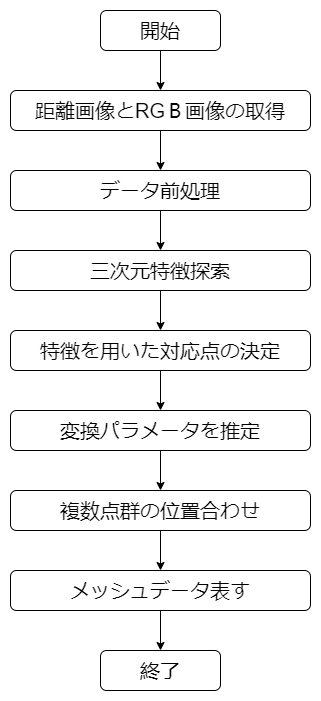

The diagram above was exported from draw.io. Its source (the exported page's mxGraphModel, read from the mxfile embedded in the PNG):
<mxGraphModel dx="1422" dy="772" grid="1" gridSize="10" guides="1" tooltips="1" connect="1" arrows="1" fold="1" page="1" pageScale="1" pageWidth="850" pageHeight="1100" math="0" shadow="0">
  <root>
    <mxCell id="0" />
    <mxCell id="1" parent="0" />
    <mxCell id="-q4TUOhlEpJUL9HymAGf-3" value="" style="edgeStyle=orthogonalEdgeStyle;rounded=0;orthogonalLoop=1;jettySize=auto;html=1;fontSize=20;" parent="1" source="-q4TUOhlEpJUL9HymAGf-1" target="-q4TUOhlEpJUL9HymAGf-2" edge="1">
      <mxGeometry relative="1" as="geometry" />
    </mxCell>
    <mxCell id="-q4TUOhlEpJUL9HymAGf-1" value="&lt;font style=&quot;font-size: 20px;&quot;&gt;開始&lt;/font&gt;" style="rounded=1;whiteSpace=wrap;html=1;" parent="1" vertex="1">
      <mxGeometry x="360" y="160" width="120" height="40" as="geometry" />
    </mxCell>
    <mxCell id="-q4TUOhlEpJUL9HymAGf-8" value="" style="edgeStyle=orthogonalEdgeStyle;rounded=0;orthogonalLoop=1;jettySize=auto;html=1;fontSize=20;" parent="1" source="-q4TUOhlEpJUL9HymAGf-2" target="-q4TUOhlEpJUL9HymAGf-7" edge="1">
      <mxGeometry relative="1" as="geometry" />
    </mxCell>
    <mxCell id="-q4TUOhlEpJUL9HymAGf-2" value="&lt;font style=&quot;font-size: 20px;&quot;&gt;距離画像とRGＢ画像の取得&lt;br&gt;&lt;/font&gt;" style="rounded=1;whiteSpace=wrap;html=1;" parent="1" vertex="1">
      <mxGeometry x="270" y="240" width="300" height="40" as="geometry" />
    </mxCell>
    <mxCell id="-q4TUOhlEpJUL9HymAGf-10" value="" style="edgeStyle=orthogonalEdgeStyle;rounded=0;orthogonalLoop=1;jettySize=auto;html=1;fontSize=20;" parent="1" source="-q4TUOhlEpJUL9HymAGf-7" target="-q4TUOhlEpJUL9HymAGf-9" edge="1">
      <mxGeometry relative="1" as="geometry" />
    </mxCell>
    <mxCell id="-q4TUOhlEpJUL9HymAGf-7" value="&lt;font style=&quot;font-size: 20px;&quot;&gt;データ前処理&lt;br&gt;&lt;/font&gt;" style="rounded=1;whiteSpace=wrap;html=1;" parent="1" vertex="1">
      <mxGeometry x="270" y="320" width="300" height="40" as="geometry" />
    </mxCell>
    <mxCell id="-q4TUOhlEpJUL9HymAGf-12" value="" style="edgeStyle=orthogonalEdgeStyle;rounded=0;orthogonalLoop=1;jettySize=auto;html=1;fontSize=20;" parent="1" source="-q4TUOhlEpJUL9HymAGf-9" target="-q4TUOhlEpJUL9HymAGf-11" edge="1">
      <mxGeometry relative="1" as="geometry" />
    </mxCell>
    <mxCell id="-q4TUOhlEpJUL9HymAGf-9" value="&lt;font style=&quot;font-size: 20px;&quot;&gt;三次元特徴探索&lt;br&gt;&lt;/font&gt;" style="rounded=1;whiteSpace=wrap;html=1;" parent="1" vertex="1">
      <mxGeometry x="270" y="400" width="300" height="40" as="geometry" />
    </mxCell>
    <mxCell id="-q4TUOhlEpJUL9HymAGf-14" value="" style="edgeStyle=orthogonalEdgeStyle;rounded=0;orthogonalLoop=1;jettySize=auto;html=1;fontSize=20;" parent="1" source="-q4TUOhlEpJUL9HymAGf-11" target="-q4TUOhlEpJUL9HymAGf-13" edge="1">
      <mxGeometry relative="1" as="geometry" />
    </mxCell>
    <mxCell id="-q4TUOhlEpJUL9HymAGf-11" value="&lt;font style=&quot;font-size: 20px;&quot;&gt;特徴を用いた対応点の決定&lt;br&gt;&lt;/font&gt;" style="rounded=1;whiteSpace=wrap;html=1;" parent="1" vertex="1">
      <mxGeometry x="270" y="480" width="300" height="40" as="geometry" />
    </mxCell>
    <mxCell id="-q4TUOhlEpJUL9HymAGf-16" value="" style="edgeStyle=orthogonalEdgeStyle;rounded=0;orthogonalLoop=1;jettySize=auto;html=1;fontSize=20;" parent="1" source="-q4TUOhlEpJUL9HymAGf-13" target="-q4TUOhlEpJUL9HymAGf-15" edge="1">
      <mxGeometry relative="1" as="geometry" />
    </mxCell>
    <mxCell id="-q4TUOhlEpJUL9HymAGf-13" value="&lt;font style=&quot;font-size: 20px;&quot;&gt;&lt;div style=&quot;&quot;&gt;変換パラメータを推&lt;span style=&quot;background-color: initial;&quot;&gt;定&lt;/span&gt;&lt;/div&gt;&lt;/font&gt;" style="rounded=1;whiteSpace=wrap;html=1;" parent="1" vertex="1">
      <mxGeometry x="270" y="560" width="300" height="40" as="geometry" />
    </mxCell>
    <mxCell id="-q4TUOhlEpJUL9HymAGf-19" value="" style="edgeStyle=orthogonalEdgeStyle;rounded=0;orthogonalLoop=1;jettySize=auto;html=1;fontSize=20;" parent="1" source="-q4TUOhlEpJUL9HymAGf-15" target="-q4TUOhlEpJUL9HymAGf-18" edge="1">
      <mxGeometry relative="1" as="geometry" />
    </mxCell>
    <mxCell id="-q4TUOhlEpJUL9HymAGf-15" value="&lt;font style=&quot;font-size: 20px;&quot;&gt;&lt;div style=&quot;&quot;&gt;複数点群の位置合わせ&lt;/div&gt;&lt;/font&gt;" style="rounded=1;whiteSpace=wrap;html=1;" parent="1" vertex="1">
      <mxGeometry x="270" y="640" width="300" height="40" as="geometry" />
    </mxCell>
    <mxCell id="-q4TUOhlEpJUL9HymAGf-17" value="&lt;font style=&quot;font-size: 20px;&quot;&gt;終了&lt;/font&gt;" style="rounded=1;whiteSpace=wrap;html=1;" parent="1" vertex="1">
      <mxGeometry x="360" y="800" width="120" height="40" as="geometry" />
    </mxCell>
    <mxCell id="-q4TUOhlEpJUL9HymAGf-20" value="" style="edgeStyle=orthogonalEdgeStyle;rounded=0;orthogonalLoop=1;jettySize=auto;html=1;fontSize=20;" parent="1" source="-q4TUOhlEpJUL9HymAGf-18" target="-q4TUOhlEpJUL9HymAGf-17" edge="1">
      <mxGeometry relative="1" as="geometry" />
    </mxCell>
    <mxCell id="-q4TUOhlEpJUL9HymAGf-18" value="&lt;font style=&quot;font-size: 20px;&quot;&gt;&lt;div style=&quot;&quot;&gt;メッシュデータ表す&lt;/div&gt;&lt;/font&gt;" style="rounded=1;whiteSpace=wrap;html=1;" parent="1" vertex="1">
      <mxGeometry x="270" y="720" width="300" height="40" as="geometry" />
    </mxCell>
  </root>
</mxGraphModel>